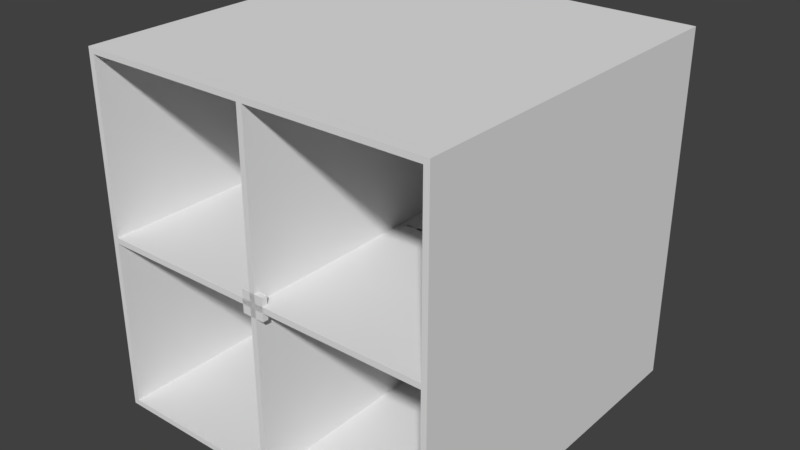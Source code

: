 # Source: 3d_pong_models.blend  (saved by Blender 2.79.0; exported with 4.5.12 LTS)
import bpy
from mathutils import Matrix  # noqa: F401  (used for matrix-valued properties, if any)

bpy.ops.wm.read_factory_settings(use_empty=True)
scene = bpy.context.scene
scene.name = '_Pong Scene'

# ---- collections
col_collection_1 = bpy.data.collections.new('Collection 1'); scene.collection.children.link(col_collection_1)

# ---- world
world_world = bpy.data.worlds.new('World'); scene.world = world_world
world_world.color = (0.05088, 0.05088, 0.05088)
world_world.use_sun_shadow = False
world_world.sun_shadow_jitter_overblur = 0.0
world_world.cycles.sampling_method = 'MANUAL'

# ---- meshes
me_front_back_wall = bpy.data.meshes.new('Front_Back Wall')
me_front_back_wall.from_pydata([(-30.5, -32.5, -0.5), (-30.5, -32.5, 0.5), (-30.5, 32.5, -0.5), (-30.5, 32.5, 0.5), (30.5, -32.5, -0.5), (30.5, -32.5, 0.5), (30.5, 32.5, -0.5), (30.5, 32.5, 0.5)], [], [(0, 1, 3, 2), (2, 3, 7, 6), (6, 7, 5, 4), (4, 5, 1, 0), (2, 6, 4, 0), (7, 3, 1, 5)])
me_front_back_wall.use_remesh_preserve_volume = False
me_front_back_wall.use_remesh_preserve_attributes = False
me_front_back_wall.use_mirror_vertex_groups = False
me_front_back_wall.update()
me_top_bottom_wall = bpy.data.meshes.new('Top_Bottom Wall')
me_top_bottom_wall.from_pydata([(-0.5, -32.5, -31.5), (-0.5, -32.5, 31.5), (-0.5, 32.5, -31.5), (-0.5, 32.5, 31.5), (0.5, -32.5, -31.5), (0.5, -32.5, 31.5), (0.5, 32.5, -31.5), (0.5, 32.5, 31.5)], [], [(0, 1, 3, 2), (2, 3, 7, 6), (6, 7, 5, 4), (4, 5, 1, 0), (2, 6, 4, 0), (7, 3, 1, 5)])
me_top_bottom_wall.use_remesh_preserve_volume = False
me_top_bottom_wall.use_remesh_preserve_attributes = False
me_top_bottom_wall.use_mirror_vertex_groups = False
me_top_bottom_wall.update()
me_square_paddle = bpy.data.meshes.new('Square Paddle')
me_square_paddle.from_pydata([(2.0, -0.5, -2.0), (2.0, -0.5, 2.0), (-2.0, -0.5, -2.0), (-2.0, -0.5, 2.0), (2.0, 0.5, -2.0), (2.0, 0.5, 2.0), (-2.0, 0.5, -2.0), (-2.0, 0.5, 2.0)], [], [(0, 1, 3, 2), (2, 3, 7, 6), (6, 7, 5, 4), (4, 5, 1, 0), (2, 6, 4, 0), (7, 3, 1, 5)])
me_square_paddle.use_remesh_preserve_volume = False
me_square_paddle.use_remesh_preserve_attributes = False
me_square_paddle.use_mirror_vertex_groups = False
me_square_paddle.update()
me_plane = bpy.data.meshes.new('Plane')
me_plane.from_pydata([(30.5, -32.5, -0.5), (30.5, 32.5, -0.5), (-30.5, -32.5, -0.5), (-30.5, 32.5, -0.5), (30.5, -32.5, 0.5), (30.5, 32.5, 0.5), (-30.5, -32.5, 0.5), (-30.5, 32.5, 0.5)], [], [(2, 3, 7, 6), (1, 0, 4, 5), (3, 1, 5, 7), (0, 2, 6, 4), (6, 7, 5, 4), (2, 0, 1, 3)])
me_plane.use_remesh_preserve_volume = False
me_plane.use_remesh_preserve_attributes = False
me_plane.use_mirror_vertex_groups = False
me_plane.update()
me_line = bpy.data.meshes.new('Line')
me_line.from_pydata([(0.5, -0.25, -0.5), (0.5, -0.25, 0.5), (-0.5, -0.25, -0.5), (-0.5, -0.25, 0.5), (0.5, 0.25, -0.5), (0.5, 0.25, 0.5), (-0.5, 0.25, -0.5), (-0.5, 0.25, 0.5)], [], [(0, 1, 3, 2), (2, 3, 7, 6), (6, 7, 5, 4), (4, 5, 1, 0), (2, 6, 4, 0), (7, 3, 1, 5)])
me_line.use_remesh_preserve_volume = False
me_line.use_remesh_preserve_attributes = False
me_line.use_mirror_vertex_groups = False
me_line.update()
me_square_ball = bpy.data.meshes.new('Square Ball')
me_square_ball.from_pydata([(-0.5, -0.5, -0.5), (-0.5, -0.5, 0.5), (-0.5, 0.5, -0.5), (-0.5, 0.5, 0.5), (0.5, -0.5, -0.5), (0.5, -0.5, 0.5), (0.5, 0.5, -0.5), (0.5, 0.5, 0.5)], [], [(0, 1, 3, 2), (2, 3, 7, 6), (6, 7, 5, 4), (4, 5, 1, 0), (2, 6, 4, 0), (7, 3, 1, 5)])
me_square_ball.use_remesh_preserve_volume = False
me_square_ball.use_remesh_preserve_attributes = False
me_square_ball.use_mirror_vertex_groups = False
me_square_ball.update()

# ---- objects
ob_walls = bpy.data.objects.new('Walls', None)
ob_back_wall_col = bpy.data.objects.new('Back Wall-col', me_front_back_wall)
ob_front_wall_col = bpy.data.objects.new('Front Wall-col', me_front_back_wall)
ob_bottom_wall_col = bpy.data.objects.new('Bottom Wall-col', me_top_bottom_wall)
ob_top_wall_col = bpy.data.objects.new('Top Wall-col', me_top_bottom_wall)
ob_paddles_noimp = bpy.data.objects.new('Paddles-noimp', None)
ob_paddle_2 = bpy.data.objects.new('Paddle 2', me_square_paddle)
ob_paddle_1 = bpy.data.objects.new('Paddle 1', me_square_paddle)
ob_size_guides_noimp = bpy.data.objects.new('_Size Guides-noimp', None)
ob_field_size_guide_001 = bpy.data.objects.new('_Field Size Guide.001', me_plane)
ob_field_size_guide = bpy.data.objects.new('_Field Size Guide', me_plane)
ob_line = bpy.data.objects.new('Line', me_line)
ob_ball_noimp = bpy.data.objects.new('Ball-noimp', me_square_ball)

# ---- transforms, parenting, visibility, modifiers, constraints
ob_walls.location = (0.0, 0.0, 0.0)
ob_walls.empty_image_offset = (0.0, 0.0)
ob_walls.lineart.crease_threshold = 0.0
ob_back_wall_col.parent = ob_walls
ob_back_wall_col.location = (0.0, 0.0, -31.0)
ob_back_wall_col.lineart.crease_threshold = 0.0
ob_front_wall_col.parent = ob_walls
ob_front_wall_col.location = (0.0, 0.0, 31.0)
ob_front_wall_col.lineart.crease_threshold = 0.0
ob_bottom_wall_col.parent = ob_walls
ob_bottom_wall_col.location = (31.0, 0.0, 0.0)
ob_bottom_wall_col.lineart.crease_threshold = 0.0
ob_top_wall_col.parent = ob_walls
ob_top_wall_col.location = (-31.0, 0.0, 0.0)
ob_top_wall_col.lineart.crease_threshold = 0.0
ob_paddles_noimp.location = (0.0, 0.0, 0.0)
ob_paddles_noimp.empty_image_offset = (0.0, 0.0)
ob_paddles_noimp.lineart.crease_threshold = 0.0
ob_paddle_2.parent = ob_paddles_noimp
ob_paddle_2.location = (0.0, 32.0, 0.0)
ob_paddle_2.rotation_euler = (0.0, -0.0, 3.142)
ob_paddle_2.lineart.crease_threshold = 0.0
ob_paddle_1.parent = ob_paddles_noimp
ob_paddle_1.location = (0.0, -32.0, 0.0)
ob_paddle_1.lineart.crease_threshold = 0.0
ob_size_guides_noimp.location = (0.0, 0.0, 0.0)
ob_size_guides_noimp.empty_image_offset = (0.0, 0.0)
ob_size_guides_noimp.lineart.crease_threshold = 0.0
ob_field_size_guide_001.parent = ob_size_guides_noimp
ob_field_size_guide_001.location = (0.0, 0.0, 0.0)
ob_field_size_guide_001.rotation_euler = (-0.0, 1.571, 0.0)
ob_field_size_guide_001.display_type = 'WIRE'
ob_field_size_guide_001.lineart.crease_threshold = 0.0
ob_field_size_guide.parent = ob_size_guides_noimp
ob_field_size_guide.location = (0.0, 0.0, 0.0)
ob_field_size_guide.display_type = 'WIRE'
ob_field_size_guide.lineart.crease_threshold = 0.0
ob_line.location = (-30.0, 0.0, 0.0)
ob_line.lineart.crease_threshold = 0.0
_m = ob_line.modifiers.new('Array', 'ARRAY')
_m.fit_type = 'FIT_LENGTH'
_m.fit_length = 61.0
_m.constant_offset_displace = (0.0, 0.0, 0.0)
_m.relative_offset_displace = (2.0, 0.0, 0.0)
ob_ball_noimp.location = (0.0, 0.0, 0.0)
ob_ball_noimp.lineart.crease_threshold = 0.0

# ---- collection membership
col_collection_1.objects.link(ob_walls)
col_collection_1.objects.link(ob_back_wall_col)
col_collection_1.objects.link(ob_front_wall_col)
col_collection_1.objects.link(ob_bottom_wall_col)
col_collection_1.objects.link(ob_top_wall_col)
col_collection_1.objects.link(ob_paddles_noimp)
col_collection_1.objects.link(ob_paddle_2)
col_collection_1.objects.link(ob_paddle_1)
col_collection_1.objects.link(ob_size_guides_noimp)
col_collection_1.objects.link(ob_field_size_guide_001)
col_collection_1.objects.link(ob_field_size_guide)
col_collection_1.objects.link(ob_line)
col_collection_1.objects.link(ob_ball_noimp)

# ---- scene / render settings (as saved in the file)
scene.frame_start = 1; scene.frame_end = 250; scene.frame_set(1)
scene.render.engine = 'BLENDER_EEVEE_NEXT'
scene.render.resolution_percentage = 50
scene.render.dither_intensity = 0.0
scene.cycles.use_denoising = False
scene.cycles.samples = 128
scene.cycles.sampling_pattern = 'TABULATED_SOBOL'
scene.cycles.use_adaptive_sampling = False
scene.cycles.use_light_tree = False
scene.cycles.blur_glossy = 0.0
scene.cycles.sample_clamp_indirect = 0.0
scene.view_settings.view_transform = 'Standard'
bpy.context.view_layer.update()

# ---- added for rendering (the .blend has no active camera and no usable light): camera, sun
cam_auto = bpy.data.cameras.new('AutoCamera')
cam_auto.lens = 50.0
cam_auto.sensor_width = 36.0
cam_auto.clip_end = 1790.78
ob_auto_camera = bpy.data.objects.new('AutoCamera', cam_auto)
scene.collection.objects.link(ob_auto_camera)
ob_auto_camera.location = (102.039, -122.447, 81.6314)
ob_auto_camera.rotation_euler = (1.09748, -7.21219e-08, 0.694738)
scene.camera = ob_auto_camera
light_auto_sun = bpy.data.lights.new('AutoSun', 'SUN')
light_auto_sun.energy = 3.0
light_auto_sun.angle = 0.0523599
ob_auto_sun = bpy.data.objects.new('AutoSun', light_auto_sun)
scene.collection.objects.link(ob_auto_sun)
ob_auto_sun.rotation_euler = (0.872665, 0.174533, 0.523599)
bpy.context.view_layer.update()
